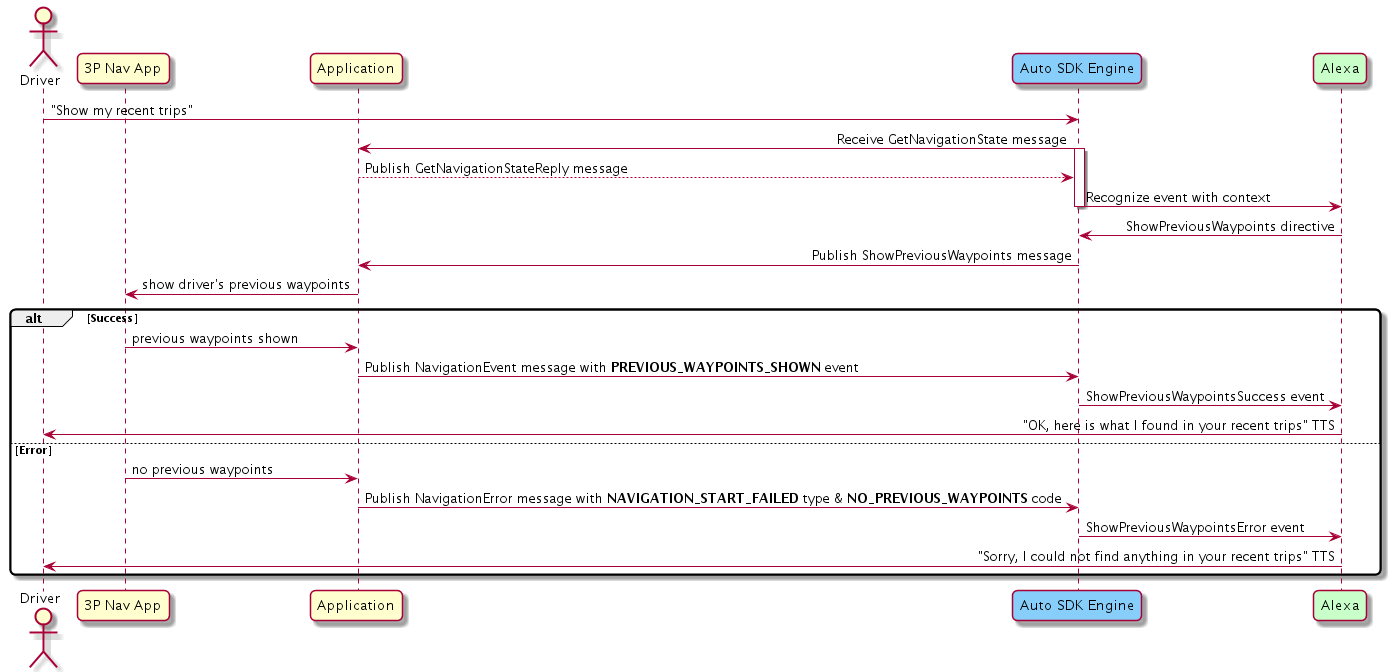

The diagram above was rendered by PlantUML. Its source (embedded in the PNG):
@startuml
<style>
sequenceDiagram {
    .engine {
        BackgroundColor LightSkyBlue
        BorderColor CornflowerBlue
    }
    .avs {
        BackgroundColor TECHNOLOGY
        BorderColor Green
    }
}
</style>

skinparam roundcorner 10
skinparam sequenceMessageAlign direction

actor Driver
participant "3P Nav App" as Nav
participant Application
participant "Auto SDK Engine" as SDK  <<engine>>
participant  Alexa <<avs>>

Driver->SDK: "Show my recent trips"
SDK->Application : Receive GetNavigationState message
activate SDK
Application --> SDK : Publish GetNavigationStateReply message
SDK -> Alexa : Recognize event with context
deactivate SDK

Alexa->SDK : ShowPreviousWaypoints directive

SDK->Application : Publish ShowPreviousWaypoints message
Application->Nav : show driver's previous waypoints

alt Success
	Application<-Nav : previous waypoints shown
    Application->SDK: Publish NavigationEvent message with **PREVIOUS_WAYPOINTS_SHOWN** event
    SDK->Alexa : ShowPreviousWaypointsSuccess event
    Alexa->Driver : "OK, here is what I found in your recent trips" TTS
else Error
	Application<-Nav : no previous waypoints
    Application->SDK: Publish NavigationError message with **NAVIGATION_START_FAILED** type & **NO_PREVIOUS_WAYPOINTS** code
    SDK->Alexa : ShowPreviousWaypointsError event
    Alexa->Driver : "Sorry, I could not find anything in your recent trips" TTS
end
@enduml